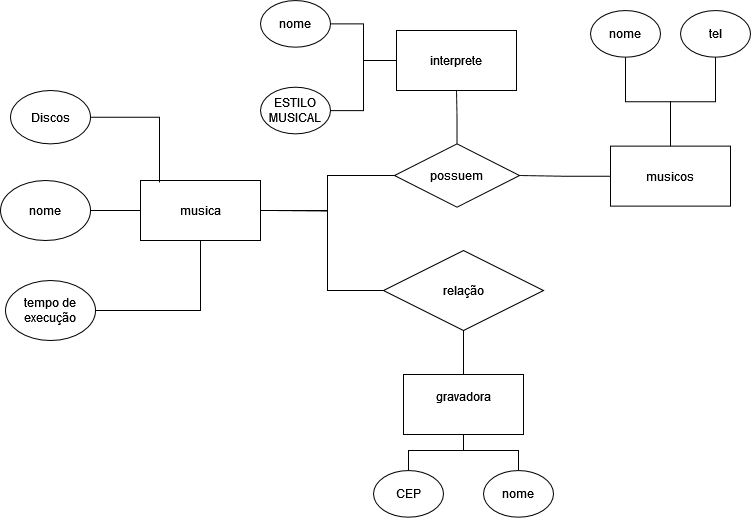

The diagram above was exported from draw.io. Its source (the exported page's mxGraphModel, read from the mxfile embedded in the PNG):
<mxGraphModel dx="818" dy="544" grid="1" gridSize="10" guides="1" tooltips="1" connect="1" arrows="1" fold="1" page="1" pageScale="1" pageWidth="827" pageHeight="1169" math="0" shadow="0">
  <root>
    <mxCell id="0" />
    <mxCell id="1" parent="0" />
    <mxCell id="7y2MAQR9BPJ-Lx1Wk-uQ-3" value="musica" style="rounded=0;whiteSpace=wrap;html=1;" parent="1" vertex="1">
      <mxGeometry x="160" y="210" width="120" height="60" as="geometry" />
    </mxCell>
    <mxCell id="divC8erNkAeqHvZvWmNw-40" style="edgeStyle=orthogonalEdgeStyle;rounded=0;orthogonalLoop=1;jettySize=auto;html=1;entryX=0.5;entryY=0;entryDx=0;entryDy=0;endArrow=none;endFill=0;" edge="1" parent="1" source="7y2MAQR9BPJ-Lx1Wk-uQ-4" target="divC8erNkAeqHvZvWmNw-17">
      <mxGeometry relative="1" as="geometry" />
    </mxCell>
    <mxCell id="7y2MAQR9BPJ-Lx1Wk-uQ-4" value="relação" style="rhombus;whiteSpace=wrap;html=1;" parent="1" vertex="1">
      <mxGeometry x="403" y="280" width="160" height="80" as="geometry" />
    </mxCell>
    <mxCell id="7y2MAQR9BPJ-Lx1Wk-uQ-7" value="" style="edgeStyle=orthogonalEdgeStyle;rounded=0;orthogonalLoop=1;jettySize=auto;html=1;entryX=0;entryY=0.5;entryDx=0;entryDy=0;endArrow=none;endFill=0;" parent="1" target="7y2MAQR9BPJ-Lx1Wk-uQ-4" edge="1">
      <mxGeometry relative="1" as="geometry">
        <mxPoint x="290" y="240" as="sourcePoint" />
      </mxGeometry>
    </mxCell>
    <mxCell id="7y2MAQR9BPJ-Lx1Wk-uQ-9" value="Discos" style="ellipse;whiteSpace=wrap;html=1;" parent="1" vertex="1">
      <mxGeometry x="30" y="120" width="80" height="53.33" as="geometry" />
    </mxCell>
    <mxCell id="7y2MAQR9BPJ-Lx1Wk-uQ-14" style="edgeStyle=orthogonalEdgeStyle;rounded=0;orthogonalLoop=1;jettySize=auto;html=1;endArrow=none;endFill=0;" parent="1" source="7y2MAQR9BPJ-Lx1Wk-uQ-10" target="7y2MAQR9BPJ-Lx1Wk-uQ-3" edge="1">
      <mxGeometry relative="1" as="geometry" />
    </mxCell>
    <mxCell id="7y2MAQR9BPJ-Lx1Wk-uQ-10" value="&lt;div&gt;nome&lt;/div&gt;" style="ellipse;whiteSpace=wrap;html=1;" parent="1" vertex="1">
      <mxGeometry x="20" y="210" width="90" height="60" as="geometry" />
    </mxCell>
    <mxCell id="7y2MAQR9BPJ-Lx1Wk-uQ-15" style="edgeStyle=orthogonalEdgeStyle;rounded=0;orthogonalLoop=1;jettySize=auto;html=1;endArrow=none;endFill=0;" parent="1" source="7y2MAQR9BPJ-Lx1Wk-uQ-11" target="7y2MAQR9BPJ-Lx1Wk-uQ-3" edge="1">
      <mxGeometry relative="1" as="geometry" />
    </mxCell>
    <mxCell id="7y2MAQR9BPJ-Lx1Wk-uQ-11" value="tempo de execução" style="ellipse;whiteSpace=wrap;html=1;" parent="1" vertex="1">
      <mxGeometry x="25" y="310" width="90" height="60" as="geometry" />
    </mxCell>
    <mxCell id="7y2MAQR9BPJ-Lx1Wk-uQ-13" style="edgeStyle=orthogonalEdgeStyle;rounded=0;orthogonalLoop=1;jettySize=auto;html=1;entryX=0.158;entryY=0.033;entryDx=0;entryDy=0;entryPerimeter=0;endArrow=none;endFill=0;" parent="1" source="7y2MAQR9BPJ-Lx1Wk-uQ-9" target="7y2MAQR9BPJ-Lx1Wk-uQ-3" edge="1">
      <mxGeometry relative="1" as="geometry" />
    </mxCell>
    <mxCell id="divC8erNkAeqHvZvWmNw-34" style="edgeStyle=orthogonalEdgeStyle;rounded=0;orthogonalLoop=1;jettySize=auto;html=1;endArrow=none;endFill=0;" edge="1" parent="1" source="divC8erNkAeqHvZvWmNw-9" target="divC8erNkAeqHvZvWmNw-29">
      <mxGeometry relative="1" as="geometry" />
    </mxCell>
    <mxCell id="divC8erNkAeqHvZvWmNw-39" style="edgeStyle=orthogonalEdgeStyle;rounded=0;orthogonalLoop=1;jettySize=auto;html=1;endArrow=none;endFill=0;" edge="1" parent="1" source="divC8erNkAeqHvZvWmNw-9" target="7y2MAQR9BPJ-Lx1Wk-uQ-3">
      <mxGeometry relative="1" as="geometry" />
    </mxCell>
    <mxCell id="divC8erNkAeqHvZvWmNw-9" value="possuem" style="rhombus;whiteSpace=wrap;html=1;rotation=0;" vertex="1" parent="1">
      <mxGeometry x="414" y="173.33" width="125" height="63.33" as="geometry" />
    </mxCell>
    <mxCell id="divC8erNkAeqHvZvWmNw-11" value="nome" style="ellipse;whiteSpace=wrap;html=1;" vertex="1" parent="1">
      <mxGeometry x="280" y="30" width="70" height="46.67" as="geometry" />
    </mxCell>
    <mxCell id="divC8erNkAeqHvZvWmNw-17" value="&lt;div&gt;gravadora&lt;/div&gt;&lt;div&gt;&lt;br&gt;&lt;/div&gt;" style="whiteSpace=wrap;html=1;" vertex="1" parent="1">
      <mxGeometry x="423" y="404" width="120" height="60" as="geometry" />
    </mxCell>
    <mxCell id="divC8erNkAeqHvZvWmNw-22" style="edgeStyle=orthogonalEdgeStyle;rounded=0;orthogonalLoop=1;jettySize=auto;html=1;endArrow=none;endFill=0;" edge="1" parent="1" source="divC8erNkAeqHvZvWmNw-19" target="divC8erNkAeqHvZvWmNw-17">
      <mxGeometry relative="1" as="geometry" />
    </mxCell>
    <mxCell id="divC8erNkAeqHvZvWmNw-19" value="&lt;div&gt;CEP&lt;/div&gt;" style="ellipse;whiteSpace=wrap;html=1;" vertex="1" parent="1">
      <mxGeometry x="393" y="500" width="70" height="46.67" as="geometry" />
    </mxCell>
    <mxCell id="divC8erNkAeqHvZvWmNw-21" style="edgeStyle=orthogonalEdgeStyle;rounded=0;orthogonalLoop=1;jettySize=auto;html=1;endArrow=none;endFill=0;" edge="1" parent="1" source="divC8erNkAeqHvZvWmNw-20" target="divC8erNkAeqHvZvWmNw-17">
      <mxGeometry relative="1" as="geometry" />
    </mxCell>
    <mxCell id="divC8erNkAeqHvZvWmNw-20" value="nome" style="ellipse;whiteSpace=wrap;html=1;" vertex="1" parent="1">
      <mxGeometry x="503" y="500" width="70" height="46.67" as="geometry" />
    </mxCell>
    <mxCell id="divC8erNkAeqHvZvWmNw-30" style="edgeStyle=orthogonalEdgeStyle;rounded=0;orthogonalLoop=1;jettySize=auto;html=1;endArrow=none;endFill=0;" edge="1" parent="1" source="divC8erNkAeqHvZvWmNw-24" target="divC8erNkAeqHvZvWmNw-9">
      <mxGeometry relative="1" as="geometry" />
    </mxCell>
    <mxCell id="divC8erNkAeqHvZvWmNw-32" style="edgeStyle=orthogonalEdgeStyle;rounded=0;orthogonalLoop=1;jettySize=auto;html=1;endArrow=none;endFill=0;" edge="1" parent="1" source="divC8erNkAeqHvZvWmNw-24" target="divC8erNkAeqHvZvWmNw-27">
      <mxGeometry relative="1" as="geometry" />
    </mxCell>
    <mxCell id="divC8erNkAeqHvZvWmNw-24" value="&lt;div&gt;musicos&lt;/div&gt;" style="rounded=0;whiteSpace=wrap;html=1;" vertex="1" parent="1">
      <mxGeometry x="630" y="175.66000000000003" width="120" height="60" as="geometry" />
    </mxCell>
    <mxCell id="divC8erNkAeqHvZvWmNw-33" style="edgeStyle=orthogonalEdgeStyle;rounded=0;orthogonalLoop=1;jettySize=auto;html=1;endArrow=none;endFill=0;" edge="1" parent="1" source="divC8erNkAeqHvZvWmNw-25" target="divC8erNkAeqHvZvWmNw-24">
      <mxGeometry relative="1" as="geometry" />
    </mxCell>
    <mxCell id="divC8erNkAeqHvZvWmNw-25" value="tel" style="ellipse;whiteSpace=wrap;html=1;" vertex="1" parent="1">
      <mxGeometry x="700" y="40" width="70" height="46.67" as="geometry" />
    </mxCell>
    <mxCell id="divC8erNkAeqHvZvWmNw-27" value="nome " style="ellipse;whiteSpace=wrap;html=1;" vertex="1" parent="1">
      <mxGeometry x="610" y="40" width="70" height="46.67" as="geometry" />
    </mxCell>
    <mxCell id="divC8erNkAeqHvZvWmNw-36" style="edgeStyle=orthogonalEdgeStyle;rounded=0;orthogonalLoop=1;jettySize=auto;html=1;endArrow=none;endFill=0;" edge="1" parent="1" source="divC8erNkAeqHvZvWmNw-29" target="divC8erNkAeqHvZvWmNw-11">
      <mxGeometry relative="1" as="geometry" />
    </mxCell>
    <mxCell id="divC8erNkAeqHvZvWmNw-38" style="edgeStyle=orthogonalEdgeStyle;rounded=0;orthogonalLoop=1;jettySize=auto;html=1;endArrow=none;endFill=0;" edge="1" parent="1" source="divC8erNkAeqHvZvWmNw-29" target="divC8erNkAeqHvZvWmNw-37">
      <mxGeometry relative="1" as="geometry" />
    </mxCell>
    <mxCell id="divC8erNkAeqHvZvWmNw-29" value="interprete" style="rounded=0;whiteSpace=wrap;html=1;" vertex="1" parent="1">
      <mxGeometry x="416" y="60" width="120" height="60" as="geometry" />
    </mxCell>
    <mxCell id="divC8erNkAeqHvZvWmNw-37" value="ESTILO MUSICAL" style="ellipse;whiteSpace=wrap;html=1;" vertex="1" parent="1">
      <mxGeometry x="280" y="116.66" width="70" height="46.67" as="geometry" />
    </mxCell>
  </root>
</mxGraphModel>